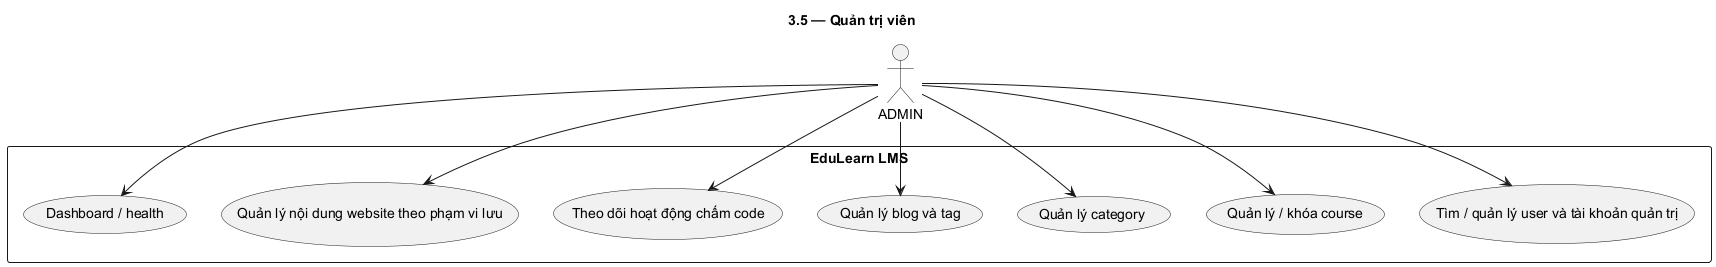

The diagram above was rendered by PlantUML. Its source (embedded in the PNG):
@startuml
skinparam defaultFontName DejaVu Sans
skinparam shadowing false
hide footbox
title 3.5 — Quản trị viên
top to bottom direction
actor "ADMIN" as A
rectangle "EduLearn LMS" {
usecase "Tìm / quản lý user và tài khoản quản trị" as U0
usecase "Quản lý / khóa course" as U1
usecase "Quản lý category" as U2
usecase "Quản lý blog và tag" as U3
usecase "Theo dõi hoạt động chấm code" as U4
usecase "Quản lý nội dung website theo phạm vi lưu" as U5
usecase "Dashboard / health" as U6
}
A --> U0
A --> U1
A --> U2
A --> U3
A --> U4
A --> U5
A --> U6

@enduml